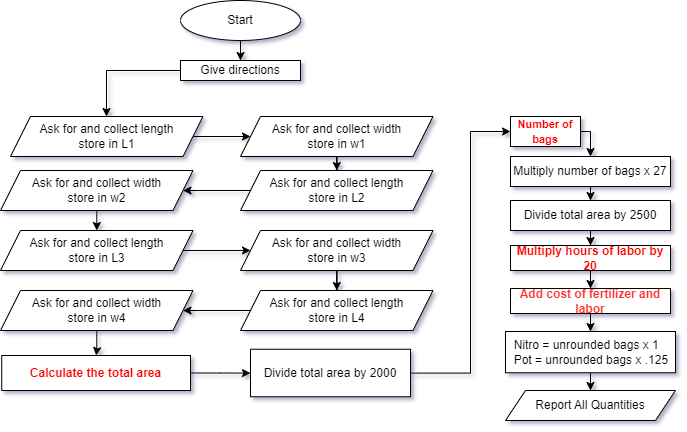

The diagram above was exported from draw.io. Its source (the exported page's mxGraphModel, read from the mxfile embedded in the PNG):
<mxGraphModel dx="794" dy="507" grid="1" gridSize="10" guides="1" tooltips="1" connect="1" arrows="1" fold="1" page="1" pageScale="1" pageWidth="850" pageHeight="1100" math="0" shadow="0">
  <root>
    <mxCell id="0" />
    <mxCell id="1" parent="0" />
    <mxCell id="9sW0dZSRxw7xnkAIxx0Z-10" value="" style="edgeStyle=orthogonalEdgeStyle;rounded=0;orthogonalLoop=1;jettySize=auto;html=1;" parent="1" source="9sW0dZSRxw7xnkAIxx0Z-1" target="9sW0dZSRxw7xnkAIxx0Z-9" edge="1">
      <mxGeometry relative="1" as="geometry" />
    </mxCell>
    <mxCell id="9sW0dZSRxw7xnkAIxx0Z-1" value="Start" style="ellipse;whiteSpace=wrap;html=1;" parent="1" vertex="1">
      <mxGeometry x="220" y="13" width="120" height="40" as="geometry" />
    </mxCell>
    <mxCell id="9sW0dZSRxw7xnkAIxx0Z-14" value="" style="edgeStyle=orthogonalEdgeStyle;rounded=0;orthogonalLoop=1;jettySize=auto;html=1;" parent="1" source="9sW0dZSRxw7xnkAIxx0Z-4" target="9sW0dZSRxw7xnkAIxx0Z-13" edge="1">
      <mxGeometry relative="1" as="geometry" />
    </mxCell>
    <mxCell id="9sW0dZSRxw7xnkAIxx0Z-4" value="Ask for and collect length&lt;br&gt;store in L1" style="shape=parallelogram;perimeter=parallelogramPerimeter;whiteSpace=wrap;html=1;fixedSize=1;" parent="1" vertex="1">
      <mxGeometry x="50" y="129" width="192.5" height="40" as="geometry" />
    </mxCell>
    <mxCell id="9sW0dZSRxw7xnkAIxx0Z-11" value="" style="edgeStyle=orthogonalEdgeStyle;rounded=0;orthogonalLoop=1;jettySize=auto;html=1;" parent="1" source="9sW0dZSRxw7xnkAIxx0Z-9" target="9sW0dZSRxw7xnkAIxx0Z-4" edge="1">
      <mxGeometry relative="1" as="geometry">
        <Array as="points">
          <mxPoint x="146" y="83" />
        </Array>
      </mxGeometry>
    </mxCell>
    <mxCell id="9sW0dZSRxw7xnkAIxx0Z-9" value="Give directions" style="whiteSpace=wrap;html=1;" parent="1" vertex="1">
      <mxGeometry x="220" y="73" width="120" height="20" as="geometry" />
    </mxCell>
    <mxCell id="9sW0dZSRxw7xnkAIxx0Z-20" value="" style="edgeStyle=orthogonalEdgeStyle;rounded=0;orthogonalLoop=1;jettySize=auto;html=1;" parent="1" source="9sW0dZSRxw7xnkAIxx0Z-13" target="9sW0dZSRxw7xnkAIxx0Z-15" edge="1">
      <mxGeometry relative="1" as="geometry" />
    </mxCell>
    <mxCell id="9sW0dZSRxw7xnkAIxx0Z-13" value="Ask for and collect width&lt;br&gt;store in w1" style="shape=parallelogram;perimeter=parallelogramPerimeter;whiteSpace=wrap;html=1;fixedSize=1;" parent="1" vertex="1">
      <mxGeometry x="280" y="129" width="192.5" height="40" as="geometry" />
    </mxCell>
    <mxCell id="9sW0dZSRxw7xnkAIxx0Z-30" value="" style="edgeStyle=orthogonalEdgeStyle;rounded=0;orthogonalLoop=1;jettySize=auto;html=1;" parent="1" source="9sW0dZSRxw7xnkAIxx0Z-15" target="9sW0dZSRxw7xnkAIxx0Z-16" edge="1">
      <mxGeometry relative="1" as="geometry" />
    </mxCell>
    <mxCell id="9sW0dZSRxw7xnkAIxx0Z-15" value="Ask for and collect length&lt;br&gt;store in L2" style="shape=parallelogram;perimeter=parallelogramPerimeter;whiteSpace=wrap;html=1;fixedSize=1;" parent="1" vertex="1">
      <mxGeometry x="280" y="183" width="192.5" height="40" as="geometry" />
    </mxCell>
    <mxCell id="9sW0dZSRxw7xnkAIxx0Z-29" value="" style="edgeStyle=orthogonalEdgeStyle;rounded=0;orthogonalLoop=1;jettySize=auto;html=1;entryX=0.5;entryY=0;entryDx=0;entryDy=0;" parent="1" source="9sW0dZSRxw7xnkAIxx0Z-16" target="9sW0dZSRxw7xnkAIxx0Z-23" edge="1">
      <mxGeometry relative="1" as="geometry" />
    </mxCell>
    <mxCell id="9sW0dZSRxw7xnkAIxx0Z-16" value="Ask for and collect width&lt;br&gt;store in w2" style="shape=parallelogram;perimeter=parallelogramPerimeter;whiteSpace=wrap;html=1;fixedSize=1;" parent="1" vertex="1">
      <mxGeometry x="40" y="183" width="192.5" height="40" as="geometry" />
    </mxCell>
    <mxCell id="9sW0dZSRxw7xnkAIxx0Z-22" value="" style="edgeStyle=orthogonalEdgeStyle;rounded=0;orthogonalLoop=1;jettySize=auto;html=1;" parent="1" source="9sW0dZSRxw7xnkAIxx0Z-23" target="9sW0dZSRxw7xnkAIxx0Z-25" edge="1">
      <mxGeometry relative="1" as="geometry" />
    </mxCell>
    <mxCell id="9sW0dZSRxw7xnkAIxx0Z-23" value="Ask for and collect length&lt;br&gt;store in L3" style="shape=parallelogram;perimeter=parallelogramPerimeter;whiteSpace=wrap;html=1;fixedSize=1;" parent="1" vertex="1">
      <mxGeometry x="40" y="243" width="192.5" height="40" as="geometry" />
    </mxCell>
    <mxCell id="9sW0dZSRxw7xnkAIxx0Z-24" value="" style="edgeStyle=orthogonalEdgeStyle;rounded=0;orthogonalLoop=1;jettySize=auto;html=1;" parent="1" source="9sW0dZSRxw7xnkAIxx0Z-25" target="9sW0dZSRxw7xnkAIxx0Z-27" edge="1">
      <mxGeometry relative="1" as="geometry" />
    </mxCell>
    <mxCell id="9sW0dZSRxw7xnkAIxx0Z-25" value="Ask for and collect width&lt;br&gt;store in w3" style="shape=parallelogram;perimeter=parallelogramPerimeter;whiteSpace=wrap;html=1;fixedSize=1;" parent="1" vertex="1">
      <mxGeometry x="280" y="243" width="192.5" height="40" as="geometry" />
    </mxCell>
    <mxCell id="9sW0dZSRxw7xnkAIxx0Z-26" value="" style="edgeStyle=orthogonalEdgeStyle;rounded=0;orthogonalLoop=1;jettySize=auto;html=1;" parent="1" source="9sW0dZSRxw7xnkAIxx0Z-27" target="9sW0dZSRxw7xnkAIxx0Z-28" edge="1">
      <mxGeometry relative="1" as="geometry" />
    </mxCell>
    <mxCell id="9sW0dZSRxw7xnkAIxx0Z-27" value="Ask for and collect length&lt;br&gt;store in L4" style="shape=parallelogram;perimeter=parallelogramPerimeter;whiteSpace=wrap;html=1;fixedSize=1;" parent="1" vertex="1">
      <mxGeometry x="280" y="303" width="192.5" height="40" as="geometry" />
    </mxCell>
    <mxCell id="9sW0dZSRxw7xnkAIxx0Z-33" value="" style="edgeStyle=orthogonalEdgeStyle;rounded=0;orthogonalLoop=1;jettySize=auto;html=1;" parent="1" source="9sW0dZSRxw7xnkAIxx0Z-28" target="9sW0dZSRxw7xnkAIxx0Z-32" edge="1">
      <mxGeometry relative="1" as="geometry" />
    </mxCell>
    <mxCell id="9sW0dZSRxw7xnkAIxx0Z-28" value="Ask for and collect width&lt;br&gt;store in w4" style="shape=parallelogram;perimeter=parallelogramPerimeter;whiteSpace=wrap;html=1;fixedSize=1;" parent="1" vertex="1">
      <mxGeometry x="40" y="303" width="192.5" height="40" as="geometry" />
    </mxCell>
    <mxCell id="9sW0dZSRxw7xnkAIxx0Z-35" value="" style="edgeStyle=orthogonalEdgeStyle;rounded=0;orthogonalLoop=1;jettySize=auto;html=1;" parent="1" source="9sW0dZSRxw7xnkAIxx0Z-32" target="9sW0dZSRxw7xnkAIxx0Z-34" edge="1">
      <mxGeometry relative="1" as="geometry" />
    </mxCell>
    <mxCell id="9sW0dZSRxw7xnkAIxx0Z-32" value="&lt;font size=&quot;1&quot; style=&quot;&quot; color=&quot;#ff0000&quot;&gt;&lt;b style=&quot;font-size: 12px;&quot;&gt;Calculate the total area&lt;/b&gt;&lt;/font&gt;" style="whiteSpace=wrap;html=1;" parent="1" vertex="1">
      <mxGeometry x="41.25" y="368" width="188.75" height="35" as="geometry" />
    </mxCell>
    <mxCell id="9sW0dZSRxw7xnkAIxx0Z-37" value="" style="edgeStyle=orthogonalEdgeStyle;rounded=0;orthogonalLoop=1;jettySize=auto;html=1;" parent="1" source="9sW0dZSRxw7xnkAIxx0Z-34" target="9sW0dZSRxw7xnkAIxx0Z-36" edge="1">
      <mxGeometry relative="1" as="geometry">
        <Array as="points">
          <mxPoint x="510" y="386" />
          <mxPoint x="510" y="144" />
        </Array>
      </mxGeometry>
    </mxCell>
    <mxCell id="9sW0dZSRxw7xnkAIxx0Z-34" value="Divide total area by 2000" style="whiteSpace=wrap;html=1;" parent="1" vertex="1">
      <mxGeometry x="290" y="361.75" width="160" height="47.5" as="geometry" />
    </mxCell>
    <mxCell id="9sW0dZSRxw7xnkAIxx0Z-45" value="" style="edgeStyle=orthogonalEdgeStyle;rounded=0;orthogonalLoop=1;jettySize=auto;html=1;" parent="1" source="9sW0dZSRxw7xnkAIxx0Z-36" target="9sW0dZSRxw7xnkAIxx0Z-39" edge="1">
      <mxGeometry relative="1" as="geometry">
        <Array as="points">
          <mxPoint x="630" y="144" />
        </Array>
      </mxGeometry>
    </mxCell>
    <mxCell id="9sW0dZSRxw7xnkAIxx0Z-36" value="&lt;font size=&quot;1&quot; style=&quot;&quot; color=&quot;#ff0000&quot;&gt;&lt;b style=&quot;font-size: 11px;&quot;&gt;Number of bags&lt;/b&gt;&lt;/font&gt;" style="whiteSpace=wrap;html=1;" parent="1" vertex="1">
      <mxGeometry x="550" y="129" width="70" height="30" as="geometry" />
    </mxCell>
    <mxCell id="9sW0dZSRxw7xnkAIxx0Z-47" value="" style="edgeStyle=orthogonalEdgeStyle;rounded=0;orthogonalLoop=1;jettySize=auto;html=1;" parent="1" source="9sW0dZSRxw7xnkAIxx0Z-39" target="9sW0dZSRxw7xnkAIxx0Z-46" edge="1">
      <mxGeometry relative="1" as="geometry" />
    </mxCell>
    <mxCell id="9sW0dZSRxw7xnkAIxx0Z-39" value="Multiply number of bags x 27" style="whiteSpace=wrap;html=1;" parent="1" vertex="1">
      <mxGeometry x="550" y="169" width="160" height="30" as="geometry" />
    </mxCell>
    <mxCell id="9sW0dZSRxw7xnkAIxx0Z-49" value="" style="edgeStyle=orthogonalEdgeStyle;rounded=0;orthogonalLoop=1;jettySize=auto;html=1;" parent="1" source="9sW0dZSRxw7xnkAIxx0Z-46" target="9sW0dZSRxw7xnkAIxx0Z-48" edge="1">
      <mxGeometry relative="1" as="geometry" />
    </mxCell>
    <mxCell id="9sW0dZSRxw7xnkAIxx0Z-46" value="Divide total area by 2500" style="whiteSpace=wrap;html=1;" parent="1" vertex="1">
      <mxGeometry x="550" y="213" width="160" height="30" as="geometry" />
    </mxCell>
    <mxCell id="9sW0dZSRxw7xnkAIxx0Z-51" value="" style="edgeStyle=orthogonalEdgeStyle;rounded=0;orthogonalLoop=1;jettySize=auto;html=1;" parent="1" source="9sW0dZSRxw7xnkAIxx0Z-48" target="9sW0dZSRxw7xnkAIxx0Z-50" edge="1">
      <mxGeometry relative="1" as="geometry" />
    </mxCell>
    <mxCell id="9sW0dZSRxw7xnkAIxx0Z-48" value="&lt;font color=&quot;#ff0000&quot;&gt;&lt;b&gt;Multiply hours of labor by 20&lt;/b&gt;&lt;/font&gt;" style="whiteSpace=wrap;html=1;" parent="1" vertex="1">
      <mxGeometry x="550" y="258" width="160" height="25" as="geometry" />
    </mxCell>
    <mxCell id="9sW0dZSRxw7xnkAIxx0Z-53" value="" style="edgeStyle=orthogonalEdgeStyle;rounded=0;orthogonalLoop=1;jettySize=auto;html=1;" parent="1" source="9sW0dZSRxw7xnkAIxx0Z-50" target="9sW0dZSRxw7xnkAIxx0Z-52" edge="1">
      <mxGeometry relative="1" as="geometry" />
    </mxCell>
    <mxCell id="9sW0dZSRxw7xnkAIxx0Z-50" value="&lt;font size=&quot;1&quot; color=&quot;#ff3333&quot;&gt;&lt;b style=&quot;font-size: 12px;&quot;&gt;Add cost of fertilizer and labor&lt;/b&gt;&lt;/font&gt;" style="whiteSpace=wrap;html=1;" parent="1" vertex="1">
      <mxGeometry x="550" y="301" width="160" height="25" as="geometry" />
    </mxCell>
    <mxCell id="9sW0dZSRxw7xnkAIxx0Z-55" value="" style="edgeStyle=orthogonalEdgeStyle;rounded=0;orthogonalLoop=1;jettySize=auto;html=1;" parent="1" source="9sW0dZSRxw7xnkAIxx0Z-52" target="9sW0dZSRxw7xnkAIxx0Z-54" edge="1">
      <mxGeometry relative="1" as="geometry" />
    </mxCell>
    <mxCell id="9sW0dZSRxw7xnkAIxx0Z-52" value="&amp;nbsp; Nitro = unrounded bags x 1&lt;br&gt;&amp;nbsp; Pot = unrounded bags x .125" style="whiteSpace=wrap;html=1;align=left;" parent="1" vertex="1">
      <mxGeometry x="545" y="344" width="170" height="41.25" as="geometry" />
    </mxCell>
    <mxCell id="9sW0dZSRxw7xnkAIxx0Z-54" value="Report All Quantities" style="shape=parallelogram;perimeter=parallelogramPerimeter;whiteSpace=wrap;html=1;fixedSize=1;align=center;size=20;" parent="1" vertex="1">
      <mxGeometry x="545" y="403" width="170" height="30" as="geometry" />
    </mxCell>
  </root>
</mxGraphModel>